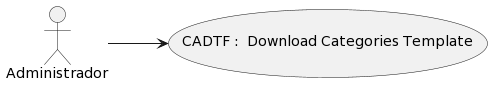

The diagram above was rendered by PlantUML. Its source (embedded in the PNG):
@startuml
left to right direction

    usecase "CADTF :  Download Categories Template" as UserCase
    "Administrador" --> UserCase
@enduml